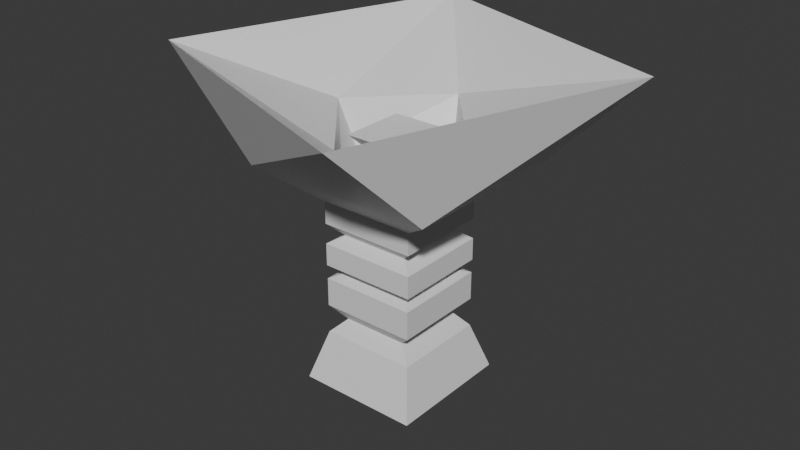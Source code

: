 # Source: flower-like.blend  (saved by Blender 4.0.36; exported with 4.5.12 LTS)
import bpy
from mathutils import Matrix  # noqa: F401  (used for matrix-valued properties, if any)

bpy.ops.wm.read_factory_settings(use_empty=True)
scene = bpy.context.scene
scene.name = 'Scene'

# ---- collections
col_collection = bpy.data.collections.new('Collection'); scene.collection.children.link(col_collection)

# ---- materials (node trees are filled in below, after node groups)
mat_material = bpy.data.materials.new('Material')
mat_material.alpha_threshold = 0.0
mat_material.use_transparent_shadow = False
mat_material.roughness = 0.5
mat_material.line_color = (0.0, 0.0, 0.0, 1.0)

# ---- material node trees
mat_material.use_nodes = True; mat_material.node_tree.nodes.clear()
_N = mat_material.node_tree.nodes; _L = mat_material.node_tree.links
n0 = _N.new('ShaderNodeOutputMaterial'); n0.name = 'Material Output'; n0.location = (300, 300)
n1 = _N.new('ShaderNodeBsdfPrincipled'); n1.name = 'Principled BSDF'; n1.location = (10, 300)
n1.inputs[3].default_value = 1.45
_L.new(n1.outputs[0], n0.inputs[0])
n0.is_active_output = True

# ---- world
world_world = bpy.data.worlds.new('World'); scene.world = world_world
world_world.use_nodes = True; world_world.node_tree.nodes.clear()
_N = world_world.node_tree.nodes; _L = world_world.node_tree.links
n0 = _N.new('ShaderNodeOutputWorld'); n0.name = 'World Output'; n0.location = (300, 300)
n1 = _N.new('ShaderNodeBackground'); n1.name = 'Background'; n1.location = (10, 300)
n1.inputs[0].default_value = (0.05088, 0.05088, 0.05088, 1.0)
_L.new(n1.outputs[0], n0.inputs[0])
n0.is_active_output = True
world_world.color = (0.05088, 0.05088, 0.05088)
world_world.use_sun_shadow = False
world_world.sun_shadow_jitter_overblur = 0.0

# ---- meshes
me_cube = bpy.data.meshes.new('Cube')
me_cube.from_pydata([(0.2976, 0.2953, 0.1518), (0.3808, 0.3982, -0.1518), (0.2976, -0.2953, 0.1518), (0.3808, -0.3982, -0.1518), (-0.2976, 0.2953, 0.1518), (-0.3808, 0.3982, -0.1518), (-0.2976, -0.2953, 0.1518), (-0.3808, -0.3982, -0.1518), (0.2067, 0.2268, 0.2428), (0.2067, -0.2268, 0.2428), (-0.2067, 0.2268, 0.2428), (-0.2067, -0.2268, 0.2428), (0.2976, 0.2953, 0.3343), (0.2976, -0.2953, 0.3343), (-0.2976, 0.2953, 0.3343), (-0.2976, -0.2953, 0.3343), (0.2976, 0.2953, 0.5144), (0.2976, -0.2953, 0.5144), (-0.2976, 0.2953, 0.5144), (-0.2976, -0.2953, 0.5144), (0.1906, 0.1763, 0.5569), (0.1906, -0.1763, 0.5569), (-0.1906, 0.1763, 0.5569), (-0.1906, -0.1763, 0.5569), (0.3015, 0.2944, 0.5998), (0.3015, -0.2944, 0.5998), (-0.3015, 0.2944, 0.5998), (-0.3015, -0.2944, 0.5998), (0.3015, 0.2944, 0.7403), (0.3015, -0.2944, 0.7403), (-0.3015, 0.2944, 0.7403), (-0.3015, -0.2944, 0.7403), (0.2181, 0.2238, 0.7948), (0.2181, -0.2238, 0.7948), (-0.2181, 0.2238, 0.7948), (-0.2181, -0.2238, 0.7948), (0.3015, 0.2944, 0.8676), (0.3015, -0.2944, 0.8676), (-0.3015, 0.2944, 0.8676), (-0.3015, -0.2944, 0.8676), (0.3015, 0.2944, 1.007), (0.3015, -0.2944, 1.007), (-0.3015, 0.2944, 1.007), (-0.3015, -0.2944, 1.007), (1.176, 0.5847, 1.836), (0.5584, -1.188, 1.836), (-0.5584, 1.188, 1.836), (-1.176, -0.5847, 1.836), (0.08741, 0.08246, 0.9482), (0.08741, -0.08246, 0.9482), (-0.08741, 0.08246, 0.9482), (-0.08741, -0.08246, 0.9482), (-0.6019, -0.5529, 1.231), (-0.6019, 0.5529, 1.231), (0.6019, -0.5529, 1.231), (0.6019, 0.5529, 1.231), (-0.3875, 0.06768, 1.202), (0.07365, 0.3864, 1.202), (-0.07365, -0.3864, 1.202), (0.3875, -0.06768, 1.202), (-0.005755, 0.5319, 1.481), (0.4912, -0.03818, 1.481), (-0.4912, 0.03818, 1.481), (0.005755, -0.5319, 1.481), (0.08741, 0.08246, 1.268), (0.08741, -0.08246, 1.268), (-0.08741, 0.08246, 1.268), (-0.08741, -0.08246, 1.268), (0.1996, 0.2064, 1.409), (0.1996, -0.2064, 1.409), (-0.1996, 0.2064, 1.409), (-0.1996, -0.2064, 1.409)], [], [(4, 6, 11, 10), (3, 2, 6, 7), (7, 6, 4, 5), (5, 1, 3, 7), (1, 0, 2, 3), (5, 4, 0, 1), (9, 8, 12, 13), (2, 0, 8, 9), (0, 4, 10, 8), (6, 2, 9, 11), (14, 15, 19, 18), (10, 11, 15, 14), (11, 9, 13, 15), (8, 10, 14, 12), (16, 18, 22, 20), (15, 13, 17, 19), (12, 14, 18, 16), (13, 12, 16, 17), (22, 23, 27, 26), (17, 16, 20, 21), (18, 19, 23, 22), (19, 17, 21, 23), (24, 26, 30, 28), (23, 21, 25, 27), (20, 22, 26, 24), (21, 20, 24, 25), (29, 28, 32, 33), (25, 24, 28, 29), (26, 27, 31, 30), (27, 25, 29, 31), (34, 35, 39, 38), (30, 31, 35, 34), (31, 29, 33, 35), (28, 30, 34, 32), (36, 38, 42, 40), (35, 33, 37, 39), (32, 34, 38, 36), (33, 32, 36, 37), (53, 52, 47, 46), (37, 36, 40, 41), (38, 39, 43, 42), (39, 37, 41, 43), (57, 56, 51, 50), (52, 54, 45, 47), (55, 53, 46, 44), (54, 55, 44, 45), (48, 50, 66, 64), (56, 58, 49, 51), (59, 57, 50, 48), (58, 59, 48, 49), (41, 40, 55, 54), (40, 42, 53, 55), (43, 41, 54, 52), (42, 43, 52, 53), (63, 61, 59, 58), (61, 60, 57, 59), (62, 63, 58, 56), (60, 62, 56, 57), (46, 47, 62, 60), (47, 45, 63, 62), (44, 46, 60, 61), (45, 44, 61, 63), (66, 67, 71, 70), (49, 48, 64, 65), (50, 51, 67, 66), (51, 49, 65, 67), (68, 70, 71, 69), (67, 65, 69, 71), (64, 66, 70, 68), (65, 64, 68, 69)])
_uv = me_cube.uv_layers.new(name='UVMap')
_uv.uv.foreach_set('vector', [0.625, 0.25, 0.625, 0.0, 0.625, 0.0, 0.625, 0.25, 0.375, 0.75, 0.625, 0.75, 0.625, 1.0, 0.375, 1.0, 0.375, 0.0, 0.625, 0.0, 0.625, 0.25, 0.375, 0.25, 0.125, 0.5, 0.375, 0.5, 0.375, 0.75, 0.125, 0.75, 0.375, 0.5, 0.625, 0.5, 0.625, 0.75, 0.375, 0.75, 0.375, 0.25, 0.625, 0.25, 0.625, 0.5, 0.375, 0.5, 0.625, 0.75, 0.625, 0.5, 0.625, 0.5, 0.625, 0.75, 0.625, 0.75, 0.625, 0.5, 0.625, 0.5, 0.625, 0.75, 0.625, 0.5, 0.625, 0.25, 0.625, 0.25, 0.625, 0.5, 0.625, 1.0, 0.625, 0.75, 0.625, 0.75, 0.625, 1.0, 0.625, 0.25, 0.625, 0.0, 0.625, 0.0, 0.625, 0.25, 0.625, 0.25, 0.625, 0.0, 0.625, 0.0, 0.625, 0.25, 0.625, 1.0, 0.625, 0.75, 0.625, 0.75, 0.625, 1.0, 0.625, 0.5, 0.625, 0.25, 0.625, 0.25, 0.625, 0.5, 0.625, 0.5, 0.625, 0.25, 0.625, 0.25, 0.625, 0.5, 0.625, 1.0, 0.625, 0.75, 0.625, 0.75, 0.625, 1.0, 0.625, 0.5, 0.625, 0.25, 0.625, 0.25, 0.625, 0.5, 0.625, 0.75, 0.625, 0.5, 0.625, 0.5, 0.625, 0.75, 0.625, 0.25, 0.625, 0.0, 0.625, 0.0, 0.625, 0.25, 0.625, 0.75, 0.625, 0.5, 0.625, 0.5, 0.625, 0.75, 0.625, 0.25, 0.625, 0.0, 0.625, 0.0, 0.625, 0.25, 0.625, 1.0, 0.625, 0.75, 0.625, 0.75, 0.625, 1.0, 0.625, 0.5, 0.625, 0.25, 0.625, 0.25, 0.625, 0.5, 0.625, 1.0, 0.625, 0.75, 0.625, 0.75, 0.625, 1.0, 0.625, 0.5, 0.625, 0.25, 0.625, 0.25, 0.625, 0.5, 0.625, 0.75, 0.625, 0.5, 0.625, 0.5, 0.625, 0.75, 0.625, 0.75, 0.625, 0.5, 0.625, 0.5, 0.625, 0.75, 0.625, 0.75, 0.625, 0.5, 0.625, 0.5, 0.625, 0.75, 0.625, 0.25, 0.625, 0.0, 0.625, 0.0, 0.625, 0.25, 0.625, 1.0, 0.625, 0.75, 0.625, 0.75, 0.625, 1.0, 0.625, 0.25, 0.625, 0.0, 0.625, 0.0, 0.625, 0.25, 0.625, 0.25, 0.625, 0.0, 0.625, 0.0, 0.625, 0.25, 0.625, 1.0, 0.625, 0.75, 0.625, 0.75, 0.625, 1.0, 0.625, 0.5, 0.625, 0.25, 0.625, 0.25, 0.625, 0.5, 0.625, 0.5, 0.625, 0.25, 0.625, 0.25, 0.625, 0.5, 0.625, 1.0, 0.625, 0.75, 0.625, 0.75, 0.625, 1.0, 0.625, 0.5, 0.625, 0.25, 0.625, 0.25, 0.625, 0.5, 0.625, 0.75, 0.625, 0.5, 0.625, 0.5, 0.625, 0.75, 0.625, 0.25, 0.625, 0.0, 0.625, 0.0, 0.625, 0.25, 0.625, 0.75, 0.625, 0.5, 0.625, 0.5, 0.625, 0.75, 0.625, 0.25, 0.625, 0.0, 0.625, 0.0, 0.625, 0.25, 0.625, 1.0, 0.625, 0.75, 0.625, 0.75, 0.625, 1.0, 0.625, 0.25, 0.625, 0.0, 0.625, 0.0, 0.625, 0.25, 0.625, 1.0, 0.625, 0.75, 0.625, 0.75, 0.625, 1.0, 0.625, 0.5, 0.625, 0.25, 0.625, 0.25, 0.625, 0.5, 0.625, 0.75, 0.625, 0.5, 0.625, 0.5, 0.625, 0.75, 0.625, 0.5, 0.625, 0.25, 0.625, 0.25, 0.625, 0.5, 0.625, 1.0, 0.625, 0.75, 0.625, 0.75, 0.625, 1.0, 0.625, 0.5, 0.625, 0.25, 0.625, 0.25, 0.625, 0.5, 0.625, 0.75, 0.625, 0.5, 0.625, 0.5, 0.625, 0.75, 0.625, 0.75, 0.625, 0.5, 0.625, 0.5, 0.625, 0.75, 0.625, 0.5, 0.625, 0.25, 0.625, 0.25, 0.625, 0.5, 0.625, 1.0, 0.625, 0.75, 0.625, 0.75, 0.625, 1.0, 0.625, 0.25, 0.625, 0.0, 0.625, 0.0, 0.625, 0.25, 0.625, 0.75, 0.625, 0.5, 0.625, 0.5, 0.625, 0.75, 0.625, 0.5, 0.625, 0.25, 0.625, 0.25, 0.625, 0.5, 0.625, 1.0, 0.625, 0.75, 0.625, 0.75, 0.625, 1.0, 0.625, 0.25, 0.625, 0.0, 0.625, 0.0, 0.625, 0.25, 0.625, 0.25, 0.625, 0.0, 0.625, 0.0, 0.625, 0.25, 0.625, 1.0, 0.625, 0.75, 0.625, 0.75, 0.625, 1.0, 0.625, 0.5, 0.625, 0.25, 0.625, 0.25, 0.625, 0.5, 0.625, 0.75, 0.625, 0.5, 0.625, 0.5, 0.625, 0.75, 0.625, 0.25, 0.625, 0.0, 0.625, 0.0, 0.625, 0.25, 0.625, 0.75, 0.625, 0.5, 0.625, 0.5, 0.625, 0.75, 0.625, 0.25, 0.625, 0.0, 0.625, 0.0, 0.625, 0.25, 0.625, 1.0, 0.625, 0.75, 0.625, 0.75, 0.625, 1.0, 0.625, 0.5, 0.875, 0.5, 0.875, 0.75, 0.625, 0.75, 0.625, 1.0, 0.625, 0.75, 0.625, 0.75, 0.625, 1.0, 0.625, 0.5, 0.625, 0.25, 0.625, 0.25, 0.625, 0.5, 0.625, 0.75, 0.625, 0.5, 0.625, 0.5, 0.625, 0.75])
me_cube.materials.append(mat_material)
me_cube.use_mirror_vertex_groups = False
me_cube.update()

# ---- objects
ob_cube = bpy.data.objects.new('Cube', me_cube)

# ---- transforms, parenting, visibility, modifiers, constraints
ob_cube.location = (0.0, 0.0, 0.0)
ob_cube.lock_rotations_4d = False
ob_cube.empty_display_type = 'ARROWS'
ob_cube.lineart.crease_threshold = 0.0

# ---- collection membership
col_collection.objects.link(ob_cube)

# ---- scene / render settings (as saved in the file)
scene.frame_start = 1; scene.frame_end = 250; scene.frame_set(1)
scene.render.engine = 'BLENDER_EEVEE_NEXT'
scene.cycles.sampling_pattern = 'TABULATED_SOBOL'
bpy.context.view_layer.update()

# ---- added for rendering (the .blend has no active camera and no usable light): camera, sun
cam_auto = bpy.data.cameras.new('AutoCamera')
cam_auto.lens = 50.0
cam_auto.sensor_width = 36.0
cam_auto.clip_end = 1000.0
ob_auto_camera = bpy.data.objects.new('AutoCamera', cam_auto)
scene.collection.objects.link(ob_auto_camera)
ob_auto_camera.location = (3.59889, -4.31867, 3.72111)
ob_auto_camera.rotation_euler = (1.09748, -7.21219e-08, 0.694738)
scene.camera = ob_auto_camera
light_auto_sun = bpy.data.lights.new('AutoSun', 'SUN')
light_auto_sun.energy = 3.0
light_auto_sun.angle = 0.0523599
ob_auto_sun = bpy.data.objects.new('AutoSun', light_auto_sun)
scene.collection.objects.link(ob_auto_sun)
ob_auto_sun.rotation_euler = (0.872665, 0.174533, 0.523599)
bpy.context.view_layer.update()
